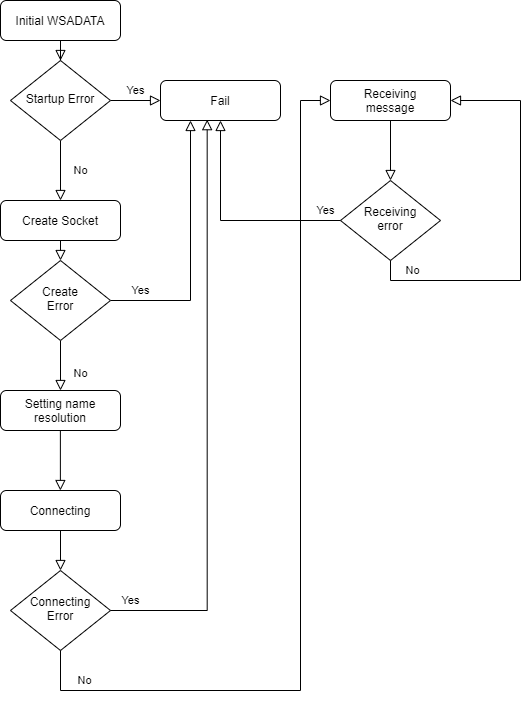

The diagram above was exported from draw.io. Its source (the exported page's mxGraphModel, read from the mxfile embedded in the PNG):
<mxGraphModel dx="950" dy="470" grid="1" gridSize="10" guides="1" tooltips="1" connect="1" arrows="1" fold="1" page="1" pageScale="1" pageWidth="827" pageHeight="1169" math="0" shadow="0">
  <root>
    <mxCell id="0" />
    <mxCell id="1" parent="0" />
    <mxCell id="DgPPAeiCsqcs1CnbiWG2-1" value="" style="rounded=0;html=1;jettySize=auto;orthogonalLoop=1;fontSize=11;endArrow=block;endFill=0;endSize=8;strokeWidth=1;shadow=0;labelBackgroundColor=none;edgeStyle=orthogonalEdgeStyle;" edge="1" parent="1" source="DgPPAeiCsqcs1CnbiWG2-2" target="DgPPAeiCsqcs1CnbiWG2-5">
      <mxGeometry relative="1" as="geometry" />
    </mxCell>
    <mxCell id="DgPPAeiCsqcs1CnbiWG2-2" value="Initial WSADATA" style="rounded=1;whiteSpace=wrap;html=1;fontSize=12;glass=0;strokeWidth=1;shadow=0;" vertex="1" parent="1">
      <mxGeometry x="160" y="80" width="120" height="40" as="geometry" />
    </mxCell>
    <mxCell id="DgPPAeiCsqcs1CnbiWG2-3" value="No" style="rounded=0;html=1;jettySize=auto;orthogonalLoop=1;fontSize=11;endArrow=block;endFill=0;endSize=8;strokeWidth=1;shadow=0;labelBackgroundColor=none;edgeStyle=orthogonalEdgeStyle;entryX=0.5;entryY=0;entryDx=0;entryDy=0;" edge="1" parent="1" source="DgPPAeiCsqcs1CnbiWG2-5" target="DgPPAeiCsqcs1CnbiWG2-11">
      <mxGeometry y="20" relative="1" as="geometry">
        <mxPoint as="offset" />
        <mxPoint x="220" y="270" as="targetPoint" />
      </mxGeometry>
    </mxCell>
    <mxCell id="DgPPAeiCsqcs1CnbiWG2-4" value="Yes" style="edgeStyle=orthogonalEdgeStyle;rounded=0;html=1;jettySize=auto;orthogonalLoop=1;fontSize=11;endArrow=block;endFill=0;endSize=8;strokeWidth=1;shadow=0;labelBackgroundColor=none;" edge="1" parent="1" source="DgPPAeiCsqcs1CnbiWG2-5" target="DgPPAeiCsqcs1CnbiWG2-6">
      <mxGeometry y="10" relative="1" as="geometry">
        <mxPoint as="offset" />
      </mxGeometry>
    </mxCell>
    <mxCell id="DgPPAeiCsqcs1CnbiWG2-5" value="Startup Error" style="rhombus;whiteSpace=wrap;html=1;shadow=0;fontFamily=Helvetica;fontSize=12;align=center;strokeWidth=1;spacing=6;spacingTop=-4;" vertex="1" parent="1">
      <mxGeometry x="170" y="140" width="100" height="80" as="geometry" />
    </mxCell>
    <mxCell id="DgPPAeiCsqcs1CnbiWG2-6" value="Fail" style="rounded=1;whiteSpace=wrap;html=1;fontSize=12;glass=0;strokeWidth=1;shadow=0;" vertex="1" parent="1">
      <mxGeometry x="320" y="160" width="120" height="40" as="geometry" />
    </mxCell>
    <mxCell id="DgPPAeiCsqcs1CnbiWG2-7" value="No" style="rounded=0;html=1;jettySize=auto;orthogonalLoop=1;fontSize=11;endArrow=block;endFill=0;endSize=8;strokeWidth=1;shadow=0;labelBackgroundColor=none;edgeStyle=orthogonalEdgeStyle;" edge="1" parent="1" source="DgPPAeiCsqcs1CnbiWG2-9" target="DgPPAeiCsqcs1CnbiWG2-10">
      <mxGeometry x="0.3333" y="20" relative="1" as="geometry">
        <mxPoint as="offset" />
      </mxGeometry>
    </mxCell>
    <mxCell id="DgPPAeiCsqcs1CnbiWG2-8" value="Yes" style="edgeStyle=orthogonalEdgeStyle;rounded=0;html=1;jettySize=auto;orthogonalLoop=1;fontSize=11;endArrow=block;endFill=0;endSize=8;strokeWidth=1;shadow=0;labelBackgroundColor=none;entryX=0.25;entryY=1;entryDx=0;entryDy=0;" edge="1" parent="1" source="DgPPAeiCsqcs1CnbiWG2-9" target="DgPPAeiCsqcs1CnbiWG2-6">
      <mxGeometry x="-0.7692" y="10" relative="1" as="geometry">
        <mxPoint as="offset" />
        <mxPoint x="320" y="420.0000000000001" as="targetPoint" />
      </mxGeometry>
    </mxCell>
    <mxCell id="DgPPAeiCsqcs1CnbiWG2-9" value="Create&lt;br&gt;Error" style="rhombus;whiteSpace=wrap;html=1;shadow=0;fontFamily=Helvetica;fontSize=12;align=center;strokeWidth=1;spacing=6;spacingTop=-4;" vertex="1" parent="1">
      <mxGeometry x="170" y="340" width="100" height="80" as="geometry" />
    </mxCell>
    <mxCell id="DgPPAeiCsqcs1CnbiWG2-10" value="Setting name resolution" style="rounded=1;whiteSpace=wrap;html=1;fontSize=12;glass=0;strokeWidth=1;shadow=0;" vertex="1" parent="1">
      <mxGeometry x="160" y="470" width="120" height="40" as="geometry" />
    </mxCell>
    <mxCell id="DgPPAeiCsqcs1CnbiWG2-11" value="Create Socket" style="rounded=1;whiteSpace=wrap;html=1;fontSize=12;glass=0;strokeWidth=1;shadow=0;" vertex="1" parent="1">
      <mxGeometry x="160" y="280" width="120" height="40" as="geometry" />
    </mxCell>
    <mxCell id="DgPPAeiCsqcs1CnbiWG2-12" value="" style="rounded=0;html=1;jettySize=auto;orthogonalLoop=1;fontSize=11;endArrow=block;endFill=0;endSize=8;strokeWidth=1;shadow=0;labelBackgroundColor=none;edgeStyle=orthogonalEdgeStyle;entryX=0.5;entryY=0;entryDx=0;entryDy=0;exitX=0.5;exitY=1;exitDx=0;exitDy=0;" edge="1" parent="1" source="DgPPAeiCsqcs1CnbiWG2-11" target="DgPPAeiCsqcs1CnbiWG2-9">
      <mxGeometry y="20" relative="1" as="geometry">
        <mxPoint as="offset" />
        <mxPoint x="230" y="230.0000000000001" as="sourcePoint" />
        <mxPoint x="230" y="289.9999999999999" as="targetPoint" />
      </mxGeometry>
    </mxCell>
    <mxCell id="DgPPAeiCsqcs1CnbiWG2-13" value="Connecting" style="rounded=1;whiteSpace=wrap;html=1;fontSize=12;glass=0;strokeWidth=1;shadow=0;" vertex="1" parent="1">
      <mxGeometry x="160" y="570" width="120" height="40" as="geometry" />
    </mxCell>
    <mxCell id="DgPPAeiCsqcs1CnbiWG2-14" value="" style="rounded=0;html=1;jettySize=auto;orthogonalLoop=1;fontSize=11;endArrow=block;endFill=0;endSize=8;strokeWidth=1;shadow=0;labelBackgroundColor=none;edgeStyle=orthogonalEdgeStyle;entryX=0.5;entryY=0;entryDx=0;entryDy=0;" edge="1" parent="1">
      <mxGeometry y="20" relative="1" as="geometry">
        <mxPoint as="offset" />
        <mxPoint x="219.8800000000001" y="510" as="sourcePoint" />
        <mxPoint x="219.8800000000001" y="570" as="targetPoint" />
      </mxGeometry>
    </mxCell>
    <mxCell id="DgPPAeiCsqcs1CnbiWG2-15" value="Connecting&lt;br&gt;Error" style="rhombus;whiteSpace=wrap;html=1;shadow=0;fontFamily=Helvetica;fontSize=12;align=center;strokeWidth=1;spacing=6;spacingTop=-4;" vertex="1" parent="1">
      <mxGeometry x="170" y="650" width="100" height="80" as="geometry" />
    </mxCell>
    <mxCell id="DgPPAeiCsqcs1CnbiWG2-16" value="" style="rounded=0;html=1;jettySize=auto;orthogonalLoop=1;fontSize=11;endArrow=block;endFill=0;endSize=8;strokeWidth=1;shadow=0;labelBackgroundColor=none;edgeStyle=orthogonalEdgeStyle;" edge="1" parent="1" target="DgPPAeiCsqcs1CnbiWG2-15">
      <mxGeometry y="20" relative="1" as="geometry">
        <mxPoint as="offset" />
        <mxPoint x="220" y="610" as="sourcePoint" />
        <mxPoint x="340" y="650" as="targetPoint" />
      </mxGeometry>
    </mxCell>
    <mxCell id="DgPPAeiCsqcs1CnbiWG2-17" value="Yes" style="edgeStyle=orthogonalEdgeStyle;rounded=0;html=1;jettySize=auto;orthogonalLoop=1;fontSize=11;endArrow=block;endFill=0;endSize=8;strokeWidth=1;shadow=0;labelBackgroundColor=none;entryX=0.389;entryY=0.979;entryDx=0;entryDy=0;exitX=1;exitY=0.5;exitDx=0;exitDy=0;entryPerimeter=0;" edge="1" parent="1" source="DgPPAeiCsqcs1CnbiWG2-15" target="DgPPAeiCsqcs1CnbiWG2-6">
      <mxGeometry x="-0.9319" y="10" relative="1" as="geometry">
        <mxPoint as="offset" />
        <mxPoint x="370" y="520" as="targetPoint" />
        <mxPoint x="290" y="700" as="sourcePoint" />
      </mxGeometry>
    </mxCell>
    <mxCell id="DgPPAeiCsqcs1CnbiWG2-19" value="No" style="edgeStyle=orthogonalEdgeStyle;rounded=0;html=1;jettySize=auto;orthogonalLoop=1;fontSize=11;endArrow=block;endFill=0;endSize=8;strokeWidth=1;shadow=0;labelBackgroundColor=none;exitX=0.5;exitY=1;exitDx=0;exitDy=0;" edge="1" parent="1" source="DgPPAeiCsqcs1CnbiWG2-15">
      <mxGeometry x="-0.8575" y="10" relative="1" as="geometry">
        <mxPoint as="offset" />
        <mxPoint x="490" y="180" as="targetPoint" />
        <mxPoint x="300" y="735.4" as="sourcePoint" />
        <Array as="points">
          <mxPoint x="220" y="770" />
          <mxPoint x="460" y="770" />
          <mxPoint x="460" y="180" />
        </Array>
      </mxGeometry>
    </mxCell>
    <mxCell id="DgPPAeiCsqcs1CnbiWG2-21" value="Receiving&lt;br&gt;message" style="rounded=1;whiteSpace=wrap;html=1;fontSize=12;glass=0;strokeWidth=1;shadow=0;" vertex="1" parent="1">
      <mxGeometry x="490" y="160" width="120" height="40" as="geometry" />
    </mxCell>
    <mxCell id="DgPPAeiCsqcs1CnbiWG2-22" value="Receiving&lt;br&gt;error" style="rhombus;whiteSpace=wrap;html=1;shadow=0;fontFamily=Helvetica;fontSize=12;align=center;strokeWidth=1;spacing=6;spacingTop=-4;" vertex="1" parent="1">
      <mxGeometry x="500" y="260" width="100" height="80" as="geometry" />
    </mxCell>
    <mxCell id="DgPPAeiCsqcs1CnbiWG2-23" value="" style="rounded=0;html=1;jettySize=auto;orthogonalLoop=1;fontSize=11;endArrow=block;endFill=0;endSize=8;strokeWidth=1;shadow=0;labelBackgroundColor=none;edgeStyle=orthogonalEdgeStyle;entryX=0.5;entryY=0;entryDx=0;entryDy=0;exitX=0.5;exitY=1;exitDx=0;exitDy=0;" edge="1" parent="1" source="DgPPAeiCsqcs1CnbiWG2-21" target="DgPPAeiCsqcs1CnbiWG2-22">
      <mxGeometry y="20" relative="1" as="geometry">
        <mxPoint as="offset" />
        <mxPoint x="549.66" y="289.9999999999999" as="sourcePoint" />
        <mxPoint x="549.66" y="329.9999999999999" as="targetPoint" />
      </mxGeometry>
    </mxCell>
    <mxCell id="DgPPAeiCsqcs1CnbiWG2-24" value="Yes" style="edgeStyle=orthogonalEdgeStyle;rounded=0;html=1;jettySize=auto;orthogonalLoop=1;fontSize=11;endArrow=block;endFill=0;endSize=8;strokeWidth=1;shadow=0;labelBackgroundColor=none;entryX=0.5;entryY=1;entryDx=0;entryDy=0;exitX=0;exitY=0.5;exitDx=0;exitDy=0;" edge="1" parent="1" source="DgPPAeiCsqcs1CnbiWG2-22" target="DgPPAeiCsqcs1CnbiWG2-6">
      <mxGeometry x="-0.862" y="-10" relative="1" as="geometry">
        <mxPoint as="offset" />
        <mxPoint x="376.68000000000006" y="209.15999999999985" as="targetPoint" />
        <mxPoint x="280" y="700" as="sourcePoint" />
      </mxGeometry>
    </mxCell>
    <mxCell id="DgPPAeiCsqcs1CnbiWG2-25" value="No" style="rounded=0;html=1;jettySize=auto;orthogonalLoop=1;fontSize=11;endArrow=block;endFill=0;endSize=8;strokeWidth=1;shadow=0;labelBackgroundColor=none;edgeStyle=orthogonalEdgeStyle;entryX=1;entryY=0.5;entryDx=0;entryDy=0;exitX=0.5;exitY=1;exitDx=0;exitDy=0;" edge="1" parent="1" source="DgPPAeiCsqcs1CnbiWG2-22">
      <mxGeometry x="-0.7874" y="10" relative="1" as="geometry">
        <mxPoint as="offset" />
        <mxPoint x="610" y="180" as="targetPoint" />
        <mxPoint x="549.6600000000001" y="429.9999999999999" as="sourcePoint" />
        <Array as="points">
          <mxPoint x="550" y="360" />
          <mxPoint x="680" y="360" />
          <mxPoint x="680" y="180" />
        </Array>
      </mxGeometry>
    </mxCell>
  </root>
</mxGraphModel>